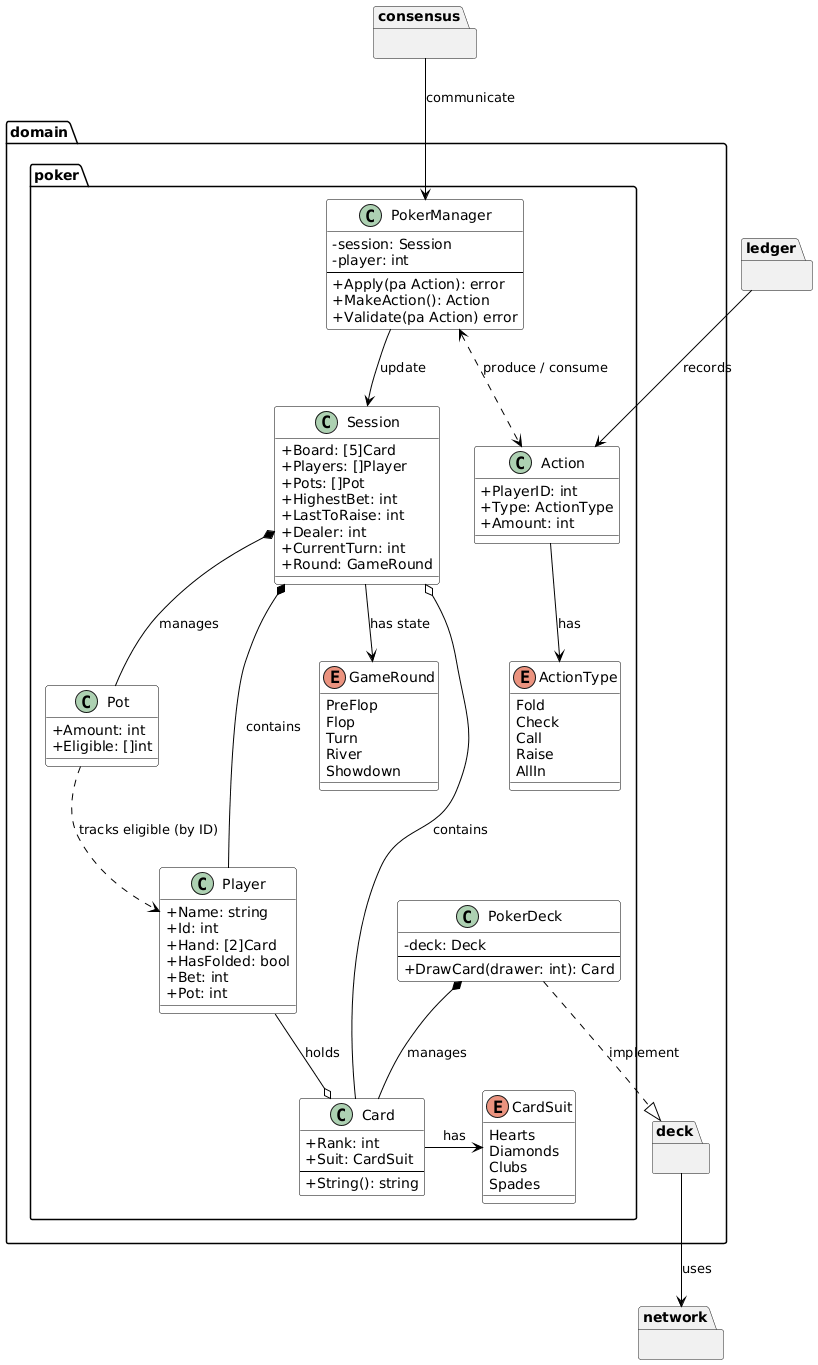

The diagram above was rendered by PlantUML. Its source (embedded in the PNG):
@startuml
' Styling
skinparam classAttributeIconSize 0
skinparam class {
    BackgroundColor White
    BorderColor Black
    ArrowColor Black
}

package domain {
}
package domain.poker {
    class PokerDeck {
        - deck: Deck
        --
        + DrawCard(drawer: int): Card
    }
    
    ' Session Entity
    class Session {
        + Board: [5]Card
        + Players: []Player
        + Pots: []Pot
        + HighestBet: int
        + LastToRaise: int
        + Dealer: int
        + CurrentTurn: int
        + Round: GameRound
    }
    
    ' Player Entity
    class Player {
        + Name: string
        + Id: int
        + Hand: [2]Card
        + HasFolded: bool
        + Bet: int
        + Pot: int
    }
    
    ' Card Entity
    class Card {
        + Rank: int
        + Suit: CardSuit
        --
        + String(): string
    }
    
    ' Pot Entity
    class Pot {
        + Amount: int
        + Eligible: []int
    }
    
    ' Enums
    enum GameRound {
        PreFlop
        Flop
        Turn
        River
        Showdown
    }
    
    enum CardSuit {
        Hearts
        Diamonds
        Clubs
        Spades
    }
    
    ' Action (placeholder for player actions)
    class Action {
        + PlayerID: int
        + Type: ActionType
        + Amount: int
    }
    
    enum ActionType {
        Fold
        Check
        Call
        Raise
        AllIn
    }
    
    class PokerManager {
    - session: Session
    - player: int
    --
    + Apply(pa Action): error
    + MakeAction(): Action
    + Validate(pa Action) error
    }

}

package domain.deck {
' Deck Entity
}

package consensus{
}
package ledger{
}
package network {
}


' Relationships
PokerDeck *-- Card : manages
Session *-- Player : contains
Session o-- Card : contains
Session *-- Pot : manages
Session --> GameRound : has state
Player --o Card : holds
Card -right-> CardSuit : has
Action --> ActionType : has
Pot ..> Player : tracks eligible (by ID)
PokerManager --> Session : update
PokerManager <..> Action : produce / consume
PokerDeck ..|> deck : implement

deck --> network : uses

ledger --> Action : records

consensus --> PokerManager : communicate
@enduml